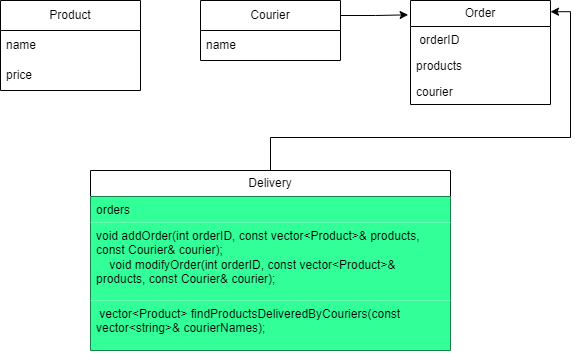

The diagram above was exported from draw.io. Its source (the exported page's mxGraphModel, read from the mxfile embedded in the PNG):
<mxGraphModel dx="1290" dy="567" grid="1" gridSize="10" guides="1" tooltips="1" connect="1" arrows="1" fold="1" page="1" pageScale="1" pageWidth="850" pageHeight="1100" background="none" math="0" shadow="0">
  <root>
    <mxCell id="0" />
    <mxCell id="1" parent="0" />
    <mxCell id="W7Wgd0EfAreYG5PRvehi-1" value="Product" style="swimlane;fontStyle=0;childLayout=stackLayout;horizontal=1;startSize=30;horizontalStack=0;resizeParent=1;resizeParentMax=0;resizeLast=0;collapsible=1;marginBottom=0;whiteSpace=wrap;html=1;" vertex="1" parent="1">
      <mxGeometry x="140" y="30" width="140" height="90" as="geometry" />
    </mxCell>
    <mxCell id="W7Wgd0EfAreYG5PRvehi-2" value="name" style="text;strokeColor=none;fillColor=none;align=left;verticalAlign=middle;spacingLeft=4;spacingRight=4;overflow=hidden;points=[[0,0.5],[1,0.5]];portConstraint=eastwest;rotatable=0;whiteSpace=wrap;html=1;" vertex="1" parent="W7Wgd0EfAreYG5PRvehi-1">
      <mxGeometry y="30" width="140" height="30" as="geometry" />
    </mxCell>
    <mxCell id="W7Wgd0EfAreYG5PRvehi-3" value="price" style="text;strokeColor=none;fillColor=none;align=left;verticalAlign=middle;spacingLeft=4;spacingRight=4;overflow=hidden;points=[[0,0.5],[1,0.5]];portConstraint=eastwest;rotatable=0;whiteSpace=wrap;html=1;" vertex="1" parent="W7Wgd0EfAreYG5PRvehi-1">
      <mxGeometry y="60" width="140" height="30" as="geometry" />
    </mxCell>
    <mxCell id="W7Wgd0EfAreYG5PRvehi-5" value="Courier" style="swimlane;fontStyle=0;childLayout=stackLayout;horizontal=1;startSize=30;horizontalStack=0;resizeParent=1;resizeParentMax=0;resizeLast=0;collapsible=1;marginBottom=0;whiteSpace=wrap;html=1;" vertex="1" parent="1">
      <mxGeometry x="340" y="30" width="140" height="60" as="geometry" />
    </mxCell>
    <mxCell id="W7Wgd0EfAreYG5PRvehi-6" value="name" style="text;strokeColor=none;fillColor=none;align=left;verticalAlign=middle;spacingLeft=4;spacingRight=4;overflow=hidden;points=[[0,0.5],[1,0.5]];portConstraint=eastwest;rotatable=0;whiteSpace=wrap;html=1;" vertex="1" parent="W7Wgd0EfAreYG5PRvehi-5">
      <mxGeometry y="30" width="140" height="30" as="geometry" />
    </mxCell>
    <mxCell id="W7Wgd0EfAreYG5PRvehi-12" value="Order" style="swimlane;fontStyle=0;childLayout=stackLayout;horizontal=1;startSize=26;fillColor=none;horizontalStack=0;resizeParent=1;resizeParentMax=0;resizeLast=0;collapsible=1;marginBottom=0;whiteSpace=wrap;html=1;" vertex="1" parent="1">
      <mxGeometry x="550" y="30" width="140" height="104" as="geometry" />
    </mxCell>
    <mxCell id="W7Wgd0EfAreYG5PRvehi-13" value="&amp;nbsp;orderID" style="text;strokeColor=none;fillColor=none;align=left;verticalAlign=top;spacingLeft=4;spacingRight=4;overflow=hidden;rotatable=0;points=[[0,0.5],[1,0.5]];portConstraint=eastwest;whiteSpace=wrap;html=1;" vertex="1" parent="W7Wgd0EfAreYG5PRvehi-12">
      <mxGeometry y="26" width="140" height="26" as="geometry" />
    </mxCell>
    <mxCell id="W7Wgd0EfAreYG5PRvehi-14" value="products" style="text;strokeColor=none;fillColor=none;align=left;verticalAlign=top;spacingLeft=4;spacingRight=4;overflow=hidden;rotatable=0;points=[[0,0.5],[1,0.5]];portConstraint=eastwest;whiteSpace=wrap;html=1;" vertex="1" parent="W7Wgd0EfAreYG5PRvehi-12">
      <mxGeometry y="52" width="140" height="26" as="geometry" />
    </mxCell>
    <mxCell id="W7Wgd0EfAreYG5PRvehi-15" value="courier" style="text;strokeColor=none;fillColor=none;align=left;verticalAlign=top;spacingLeft=4;spacingRight=4;overflow=hidden;rotatable=0;points=[[0,0.5],[1,0.5]];portConstraint=eastwest;whiteSpace=wrap;html=1;" vertex="1" parent="W7Wgd0EfAreYG5PRvehi-12">
      <mxGeometry y="78" width="140" height="26" as="geometry" />
    </mxCell>
    <mxCell id="W7Wgd0EfAreYG5PRvehi-25" value="Delivery" style="swimlane;fontStyle=0;childLayout=stackLayout;horizontal=1;startSize=26;fillColor=none;horizontalStack=0;resizeParent=1;resizeParentMax=0;resizeLast=0;collapsible=1;marginBottom=0;whiteSpace=wrap;html=1;" vertex="1" parent="1">
      <mxGeometry x="230" y="200" width="360" height="180" as="geometry" />
    </mxCell>
    <mxCell id="W7Wgd0EfAreYG5PRvehi-26" value="orders" style="text;strokeColor=none;fillColor=#33FF99;align=left;verticalAlign=top;spacingLeft=4;spacingRight=4;overflow=hidden;rotatable=0;points=[[0,0.5],[1,0.5]];portConstraint=eastwest;whiteSpace=wrap;html=1;" vertex="1" parent="W7Wgd0EfAreYG5PRvehi-25">
      <mxGeometry y="26" width="360" height="26" as="geometry" />
    </mxCell>
    <mxCell id="W7Wgd0EfAreYG5PRvehi-27" value="&lt;div&gt;void addOrder(int orderID, const vector&amp;lt;Product&amp;gt;&amp;amp; products, const Courier&amp;amp; courier);&lt;/div&gt;&lt;div&gt;&amp;nbsp; &amp;nbsp; void modifyOrder(int orderID, const vector&amp;lt;Product&amp;gt;&amp;amp; products, const Courier&amp;amp; courier);&lt;/div&gt;" style="text;strokeColor=none;fillColor=#33FF99;align=left;verticalAlign=top;spacingLeft=4;spacingRight=4;overflow=hidden;rotatable=0;points=[[0,0.5],[1,0.5]];portConstraint=eastwest;whiteSpace=wrap;html=1;" vertex="1" parent="W7Wgd0EfAreYG5PRvehi-25">
      <mxGeometry y="52" width="360" height="78" as="geometry" />
    </mxCell>
    <mxCell id="W7Wgd0EfAreYG5PRvehi-28" value="&amp;nbsp;vector&amp;lt;Product&amp;gt; findProductsDeliveredByCouriers(const vector&amp;lt;string&amp;gt;&amp;amp; courierNames);" style="text;strokeColor=none;fillColor=#33FF99;align=left;verticalAlign=top;spacingLeft=4;spacingRight=4;overflow=hidden;rotatable=0;points=[[0,0.5],[1,0.5]];portConstraint=eastwest;whiteSpace=wrap;html=1;" vertex="1" parent="W7Wgd0EfAreYG5PRvehi-25">
      <mxGeometry y="130" width="360" height="50" as="geometry" />
    </mxCell>
    <mxCell id="W7Wgd0EfAreYG5PRvehi-30" style="edgeStyle=orthogonalEdgeStyle;rounded=0;orthogonalLoop=1;jettySize=auto;html=1;exitX=1;exitY=0.25;exitDx=0;exitDy=0;entryX=-0.017;entryY=0.138;entryDx=0;entryDy=0;entryPerimeter=0;" edge="1" parent="1" source="W7Wgd0EfAreYG5PRvehi-5" target="W7Wgd0EfAreYG5PRvehi-12">
      <mxGeometry relative="1" as="geometry" />
    </mxCell>
    <mxCell id="W7Wgd0EfAreYG5PRvehi-33" style="edgeStyle=orthogonalEdgeStyle;rounded=0;orthogonalLoop=1;jettySize=auto;html=1;exitX=0.5;exitY=0;exitDx=0;exitDy=0;entryX=1;entryY=0.108;entryDx=0;entryDy=0;entryPerimeter=0;" edge="1" parent="1" source="W7Wgd0EfAreYG5PRvehi-25" target="W7Wgd0EfAreYG5PRvehi-12">
      <mxGeometry relative="1" as="geometry" />
    </mxCell>
  </root>
</mxGraphModel>